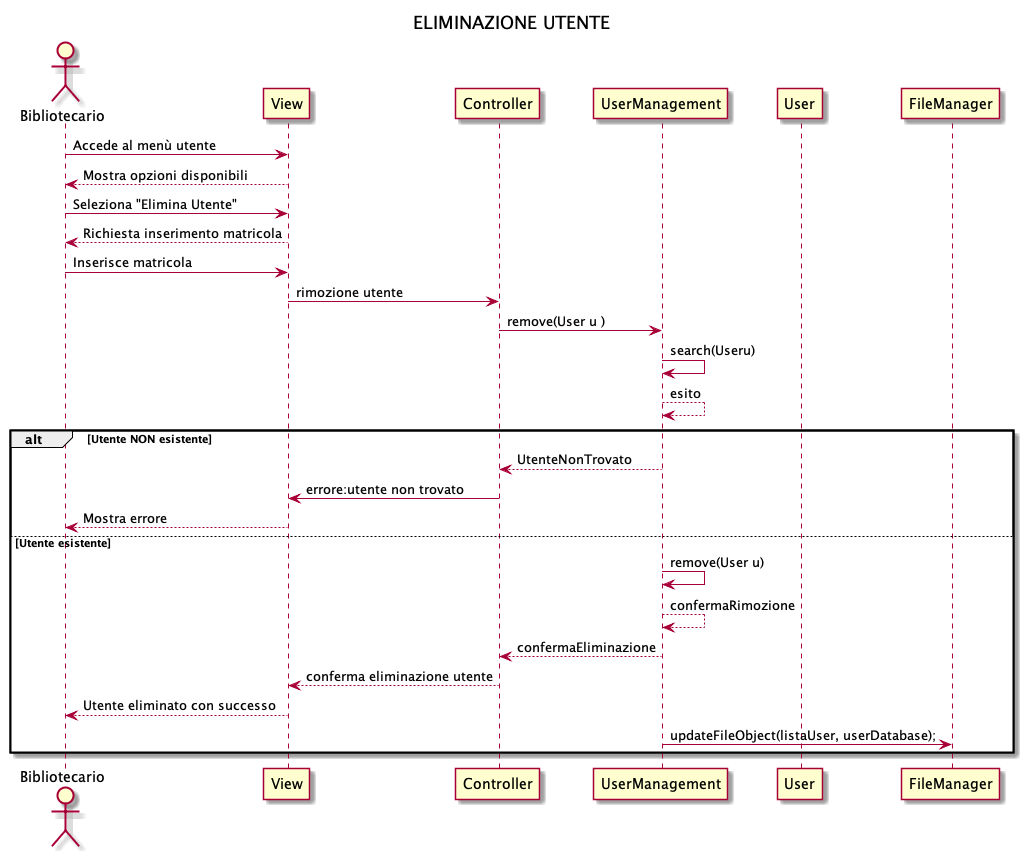

The diagram above was rendered by PlantUML. Its source (embedded in the PNG):
@startuml
title ELIMINAZIONE UTENTE

actor Bibliotecario
participant View
participant Controller 
participant UserManagement
participant User
participant  FileManager

Bibliotecario -> View: Accede al menù utente
View --> Bibliotecario: Mostra opzioni disponibili
Bibliotecario -> View: Seleziona "Elimina Utente" 
View --> Bibliotecario: Richiesta inserimento matricola
Bibliotecario -> View: Inserisce matricola
 View -> Controller : rimozione utente
Controller -> UserManagement: remove(User u )
 
UserManagement -> UserManagement : search(Useru)
UserManagement --> UserManagement: esito
 alt Utente NON esistente
	UserManagement --> Controller: UtenteNonTrovato
                Controller->View: errore:utente non trovato

	View --> Bibliotecario: Mostra errore
 
else Utente esistente
	UserManagement -> UserManagement: remove(User u)
	UserManagement --> UserManagement: confermaRimozione
	UserManagement --> Controller: confermaEliminazione
               Controller -->View: conferma eliminazione utente 
	View --> Bibliotecario: Utente eliminato con successo
 
	UserManagement -> FileManager: updateFileObject(listaUser, userDatabase);
 
end
@enduml